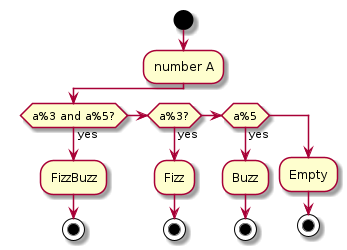

The diagram above was rendered by PlantUML. Its source (embedded in the PNG):
@startuml
start

:number A;

if (a%3 and a%5?) then (yes)
    :FizzBuzz;
    stop
else if (a%3?) then (yes)
        :Fizz;
        stop
else if (a%5) then (yes)
         :Buzz;
         stop
else
         :Empty;
         stop
endif
@enduml